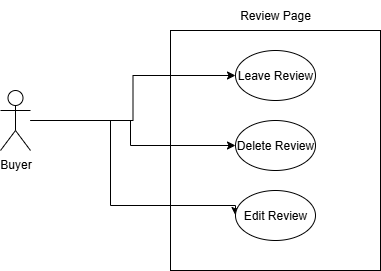

The diagram above was exported from draw.io. Its source (the exported page's mxGraphModel, read from the mxfile embedded in the PNG):
<mxGraphModel dx="847" dy="510" grid="1" gridSize="10" guides="1" tooltips="1" connect="1" arrows="1" fold="1" page="1" pageScale="1" pageWidth="850" pageHeight="1100" math="0" shadow="0">
  <root>
    <mxCell id="0" />
    <mxCell id="1" parent="0" />
    <mxCell id="tl33tKkZoxi3w5FLZzaU-1" value="" style="rounded=0;whiteSpace=wrap;html=1;" parent="1" vertex="1">
      <mxGeometry x="360" y="170" width="210" height="240" as="geometry" />
    </mxCell>
    <mxCell id="tl33tKkZoxi3w5FLZzaU-2" value="Review Page" style="text;html=1;align=center;verticalAlign=middle;whiteSpace=wrap;rounded=0;" parent="1" vertex="1">
      <mxGeometry x="415" y="140" width="100" height="30" as="geometry" />
    </mxCell>
    <mxCell id="tl33tKkZoxi3w5FLZzaU-8" style="edgeStyle=orthogonalEdgeStyle;rounded=0;orthogonalLoop=1;jettySize=auto;html=1;entryX=0;entryY=0.5;entryDx=0;entryDy=0;" parent="1" source="tl33tKkZoxi3w5FLZzaU-3" target="tl33tKkZoxi3w5FLZzaU-4" edge="1">
      <mxGeometry relative="1" as="geometry" />
    </mxCell>
    <mxCell id="tl33tKkZoxi3w5FLZzaU-9" style="edgeStyle=orthogonalEdgeStyle;rounded=0;orthogonalLoop=1;jettySize=auto;html=1;entryX=0;entryY=0.5;entryDx=0;entryDy=0;" parent="1" source="tl33tKkZoxi3w5FLZzaU-3" target="tl33tKkZoxi3w5FLZzaU-7" edge="1">
      <mxGeometry relative="1" as="geometry">
        <Array as="points">
          <mxPoint x="320" y="260" />
          <mxPoint x="320" y="285" />
        </Array>
      </mxGeometry>
    </mxCell>
    <mxCell id="tl33tKkZoxi3w5FLZzaU-10" style="edgeStyle=orthogonalEdgeStyle;rounded=0;orthogonalLoop=1;jettySize=auto;html=1;entryX=0;entryY=0.5;entryDx=0;entryDy=0;" parent="1" source="tl33tKkZoxi3w5FLZzaU-3" target="tl33tKkZoxi3w5FLZzaU-6" edge="1">
      <mxGeometry relative="1" as="geometry">
        <Array as="points">
          <mxPoint x="300" y="260" />
          <mxPoint x="300" y="345" />
        </Array>
      </mxGeometry>
    </mxCell>
    <mxCell id="tl33tKkZoxi3w5FLZzaU-3" value="Buyer" style="shape=umlActor;verticalLabelPosition=bottom;verticalAlign=top;html=1;outlineConnect=0;" parent="1" vertex="1">
      <mxGeometry x="190" y="230" width="30" height="60" as="geometry" />
    </mxCell>
    <mxCell id="tl33tKkZoxi3w5FLZzaU-4" value="Leave Review" style="ellipse;whiteSpace=wrap;html=1;" parent="1" vertex="1">
      <mxGeometry x="425" y="190" width="80" height="50" as="geometry" />
    </mxCell>
    <mxCell id="tl33tKkZoxi3w5FLZzaU-6" value="Edit Review" style="ellipse;whiteSpace=wrap;html=1;" parent="1" vertex="1">
      <mxGeometry x="425" y="330" width="80" height="50" as="geometry" />
    </mxCell>
    <mxCell id="tl33tKkZoxi3w5FLZzaU-7" value="Delete Review" style="ellipse;whiteSpace=wrap;html=1;" parent="1" vertex="1">
      <mxGeometry x="425" y="260" width="80" height="50" as="geometry" />
    </mxCell>
  </root>
</mxGraphModel>